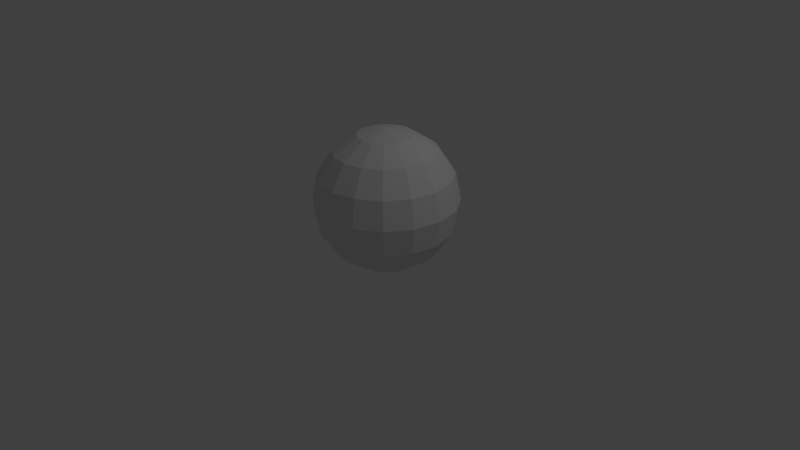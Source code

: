 # Source: M3_08.blend  (saved by Blender 2.60.0; exported with 4.5.12 LTS)
import bpy
from mathutils import Matrix  # noqa: F401  (used for matrix-valued properties, if any)

bpy.ops.wm.read_factory_settings(use_empty=True)
scene = bpy.context.scene
scene.name = 'Scene'

# ---- collections
col_collection_1 = bpy.data.collections.new('Collection 1'); scene.collection.children.link(col_collection_1)

# ---- world
world_world = bpy.data.worlds.new('World'); scene.world = world_world
world_world.color = (0.05088, 0.05088, 0.05088)
world_world.use_sun_shadow = False
world_world.sun_shadow_jitter_overblur = 0.0
world_world.cycles.sampling_method = 'MANUAL'
world_world.cycles.sample_map_resolution = 256

# ---- cameras
cam_camera = bpy.data.cameras.new('Camera')
cam_camera.clip_end = 100.0
cam_camera.lens = 35.0
cam_camera.ortho_scale = 7.314
cam_camera.dof.focus_distance = 0.0
cam_camera.dof.aperture_fstop = 128.0

# ---- lights
light_lamp = bpy.data.lights.new('Lamp', 'POINT')
light_lamp.transmission_factor = 0.0
light_lamp.cutoff_distance = 30.0
light_lamp.energy = 100.0
light_lamp.shadow_buffer_clip_start = 1.001
light_lamp.shadow_soft_size = 1.0
light_lamp.shadow_maximum_resolution = 0.006
light_lamp.use_absolute_resolution = True
light_lamp.cycles.use_multiple_importance_sampling = False

# ---- meshes
me_sphere = bpy.data.meshes.new('Sphere')
me_sphere.from_pydata([(0.3827, 0.0, 0.9239), (0.3536, 0.1464, -0.9239), (0.6533, 0.2706, -0.7071), (0.8536, 0.3536, -0.3827), (0.9239, 0.3827, 0.0), (0.8536, 0.3536, 0.3827), (0.6533, 0.2706, 0.7071), (0.3536, 0.1464, 0.9239), (0.0, 0.0, 1.0), (0.2706, 0.2706, 0.9239), (0.5, 0.5, 0.7071), (0.6533, 0.6533, 0.3827), (0.7071, 0.7071, 0.0), (0.6533, 0.6533, -0.3827), (0.5, 0.5, -0.7071), (0.2706, 0.2706, -0.9239), (0.1464, 0.3536, -0.9239), (0.2706, 0.6533, -0.7071), (0.3536, 0.8536, -0.3827), (0.3827, 0.9239, 0.0), (0.3536, 0.8536, 0.3827), (0.2706, 0.6533, 0.7071), (0.1464, 0.3536, 0.9239), (-7.806e-09, 0.3827, 0.9239), (-1.998e-08, 0.7071, 0.7071), (-2.41e-08, 0.9239, 0.3827), (-3.226e-08, 1.0, 0.0), (-2.41e-08, 0.9239, -0.3827), (-1.998e-08, 0.7071, -0.7071), (-1.921e-08, 0.3827, -0.9239), (-0.1464, 0.3536, -0.9239), (-0.2706, 0.6533, -0.7071), (-0.3536, 0.8536, -0.3827), (-0.3827, 0.9239, 0.0), (-0.3536, 0.8536, 0.3827), (-0.2706, 0.6533, 0.7071), (-0.1464, 0.3536, 0.9239), (-0.2706, 0.2706, 0.9239), (-0.5, 0.5, 0.7071), (-0.6533, 0.6533, 0.3827), (-0.7071, 0.7071, 0.0), (-0.6533, 0.6533, -0.3827), (-0.5, 0.5, -0.7071), (-0.2706, 0.2706, -0.9239), (-0.3536, 0.1464, -0.9239), (-0.6533, 0.2706, -0.7071), (-0.8536, 0.3536, -0.3827), (-0.9239, 0.3827, 0.0), (-0.8536, 0.3536, 0.3827), (-0.6533, 0.2706, 0.7071), (-0.3536, 0.1464, 0.9239), (-0.3827, -3.534e-08, 0.9239), (-0.7071, -5.223e-08, 0.7071), (-0.9239, -5.636e-08, 0.3827), (-1.0, -1.417e-08, 0.0), (-0.9239, -5.636e-08, -0.3827), (-0.7071, -5.223e-08, -0.7071), (-0.3827, -2.63e-08, -0.9239), (-0.3536, -0.1464, -0.9239), (-0.6533, -0.2706, -0.7071), (-0.8536, -0.3536, -0.3827), (-0.9239, -0.3827, 0.0), (-0.8536, -0.3536, 0.3827), (-0.6533, -0.2706, 0.7071), (-0.3536, -0.1464, 0.9239), (-0.2706, -0.2706, 0.9239), (-0.5, -0.5, 0.7071), (-0.6533, -0.6533, 0.3827), (-0.7071, -0.7071, 0.0), (-0.6533, -0.6533, -0.3827), (-0.5, -0.5, -0.7071), (-0.2706, -0.2706, -0.9239), (-5.778e-08, -1.395e-07, -1.0), (-0.1464, -0.3536, -0.9239), (-0.2706, -0.6533, -0.7071), (-0.3536, -0.8536, -0.3827), (-0.3827, -0.9239, 0.0), (-0.3536, -0.8536, 0.3827), (-0.2706, -0.6533, 0.7071), (-0.1464, -0.3536, 0.9239), (4.006e-08, -0.3827, 0.9239), (5.696e-08, -0.7071, 0.7071), (6.108e-08, -0.9239, 0.3827), (5.115e-08, -1.0, 0.0), (6.108e-08, -0.9239, -0.3827), (5.696e-08, -0.7071, -0.7071), (2.866e-08, -0.3827, -0.9239), (0.1464, -0.3536, -0.9239), (0.2706, -0.6533, -0.7071), (0.3536, -0.8536, -0.3827), (0.3827, -0.9239, 0.0), (0.3536, -0.8536, 0.3827), (0.2706, -0.6533, 0.7071), (0.1464, -0.3536, 0.9239), (0.2706, -0.2706, 0.9239), (0.5, -0.5, 0.7071), (0.6533, -0.6533, 0.3827), (0.7071, -0.7071, 0.0), (0.6533, -0.6533, -0.3827), (0.5, -0.5, -0.7071), (0.2706, -0.2706, -0.9239), (0.3536, -0.1464, -0.9239), (0.6533, -0.2706, -0.7071), (0.8536, -0.3536, -0.3827), (0.9239, -0.3827, 0.0), (0.8536, -0.3536, 0.3827), (0.6533, -0.2706, 0.7071), (0.3536, -0.1464, 0.9239), (0.7071, 6.168e-08, 0.7071), (0.9239, 6.581e-08, 0.3827), (1.0, 6.06e-08, 0.0), (0.9239, 6.581e-08, -0.3827), (0.7071, 6.168e-08, -0.7071), (0.3827, 3.102e-08, -0.9239)], [], [(113, 72, 1), (112, 113, 1, 2), (111, 112, 2, 3), (110, 111, 3, 4), (109, 110, 4, 5), (108, 109, 5, 6), (0, 108, 6, 7), (8, 0, 7), (8, 7, 9), (7, 6, 10, 9), (6, 5, 11, 10), (5, 4, 12, 11), (4, 3, 13, 12), (3, 2, 14, 13), (2, 1, 15, 14), (1, 72, 15), (15, 72, 16), (14, 15, 16, 17), (13, 14, 17, 18), (12, 13, 18, 19), (11, 12, 19, 20), (10, 11, 20, 21), (9, 10, 21, 22), (8, 9, 22), (8, 22, 23), (22, 21, 24, 23), (21, 20, 25, 24), (20, 19, 26, 25), (19, 18, 27, 26), (18, 17, 28, 27), (17, 16, 29, 28), (16, 72, 29), (29, 72, 30), (28, 29, 30, 31), (27, 28, 31, 32), (26, 27, 32, 33), (25, 26, 33, 34), (24, 25, 34, 35), (23, 24, 35, 36), (8, 23, 36), (8, 36, 37), (36, 35, 38, 37), (35, 34, 39, 38), (34, 33, 40, 39), (33, 32, 41, 40), (32, 31, 42, 41), (31, 30, 43, 42), (30, 72, 43), (43, 72, 44), (42, 43, 44, 45), (41, 42, 45, 46), (40, 41, 46, 47), (39, 40, 47, 48), (38, 39, 48, 49), (37, 38, 49, 50), (8, 37, 50), (8, 50, 51), (50, 49, 52, 51), (49, 48, 53, 52), (48, 47, 54, 53), (47, 46, 55, 54), (46, 45, 56, 55), (45, 44, 57, 56), (44, 72, 57), (57, 72, 58), (56, 57, 58, 59), (55, 56, 59, 60), (54, 55, 60, 61), (53, 54, 61, 62), (52, 53, 62, 63), (51, 52, 63, 64), (8, 51, 64), (8, 64, 65), (64, 63, 66, 65), (63, 62, 67, 66), (62, 61, 68, 67), (61, 60, 69, 68), (60, 59, 70, 69), (59, 58, 71, 70), (58, 72, 71), (71, 72, 73), (70, 71, 73, 74), (69, 70, 74, 75), (68, 69, 75, 76), (67, 68, 76, 77), (66, 67, 77, 78), (65, 66, 78, 79), (8, 65, 79), (8, 79, 80), (79, 78, 81, 80), (78, 77, 82, 81), (77, 76, 83, 82), (76, 75, 84, 83), (75, 74, 85, 84), (74, 73, 86, 85), (73, 72, 86), (86, 72, 87), (85, 86, 87, 88), (84, 85, 88, 89), (83, 84, 89, 90), (82, 83, 90, 91), (81, 82, 91, 92), (80, 81, 92, 93), (8, 80, 93), (8, 93, 94), (93, 92, 95, 94), (92, 91, 96, 95), (91, 90, 97, 96), (90, 89, 98, 97), (89, 88, 99, 98), (88, 87, 100, 99), (87, 72, 100), (100, 72, 101), (99, 100, 101, 102), (98, 99, 102, 103), (97, 98, 103, 104), (96, 97, 104, 105), (95, 96, 105, 106), (94, 95, 106, 107), (8, 94, 107), (107, 0, 8), (108, 0, 107, 106), (106, 105, 109, 108), (105, 104, 110, 109), (104, 103, 111, 110), (103, 102, 112, 111), (102, 101, 113, 112), (101, 72, 113)])
me_sphere.use_remesh_preserve_volume = False
me_sphere.use_remesh_preserve_attributes = False
me_sphere.use_mirror_vertex_groups = False
me_sphere.update()

# ---- objects
ob_sphere = bpy.data.objects.new('Sphere', me_sphere)
ob_lamp = bpy.data.objects.new('Lamp', light_lamp)
ob_camera = bpy.data.objects.new('Camera', cam_camera)

# ---- transforms, parenting, visibility, modifiers, constraints
ob_sphere.location = (0.3907, -0.1357, 0.9983)
ob_sphere.lineart.crease_threshold = 0.0
ob_lamp.location = (4.076, 1.005, 5.904)
ob_lamp.rotation_euler = (0.6503, 0.05522, 1.866)
ob_lamp.lock_rotations_4d = False
ob_lamp.empty_display_type = 'ARROWS'
ob_lamp.color = (0.0, 0.0, 0.0, 0.0)
ob_lamp.hide_viewport = True
ob_lamp.lineart.crease_threshold = 0.0
ob_camera.location = (7.481, -6.508, 5.344)
ob_camera.rotation_euler = (1.109, 0.01082, 0.8149)
ob_camera.lock_rotations_4d = False
ob_camera.empty_display_type = 'ARROWS'
ob_camera.color = (0.0, 0.0, 0.0, 0.0)
ob_camera.display_type = 'WIRE'
ob_camera.lineart.crease_threshold = 0.0

# ---- collection membership
col_collection_1.objects.link(ob_sphere)
col_collection_1.objects.link(ob_lamp)
col_collection_1.objects.link(ob_camera)

# ---- scene / render settings (as saved in the file)
scene.camera = ob_camera
scene.frame_start = 1; scene.frame_end = 250; scene.frame_set(1)
scene.render.engine = 'BLENDER_EEVEE_NEXT'
scene.render.image_settings.color_mode = 'RGB'
scene.render.image_settings.compression = 90
scene.render.resolution_percentage = 50
scene.render.dither_intensity = 0.0
scene.render.bake_margin = 2
scene.render.bake_bias = 0.0
scene.cycles.use_denoising = False
scene.cycles.samples = 10
scene.cycles.sampling_pattern = 'TABULATED_SOBOL'
scene.cycles.light_sampling_threshold = 0.0
scene.cycles.use_adaptive_sampling = False
scene.cycles.use_light_tree = False
scene.cycles.blur_glossy = 0.0
scene.cycles.volume_bounces = 1
scene.cycles.pixel_filter_type = 'GAUSSIAN'
scene.cycles.sample_clamp_indirect = 0.0
scene.view_settings.view_transform = 'Standard'
bpy.context.view_layer.update()
